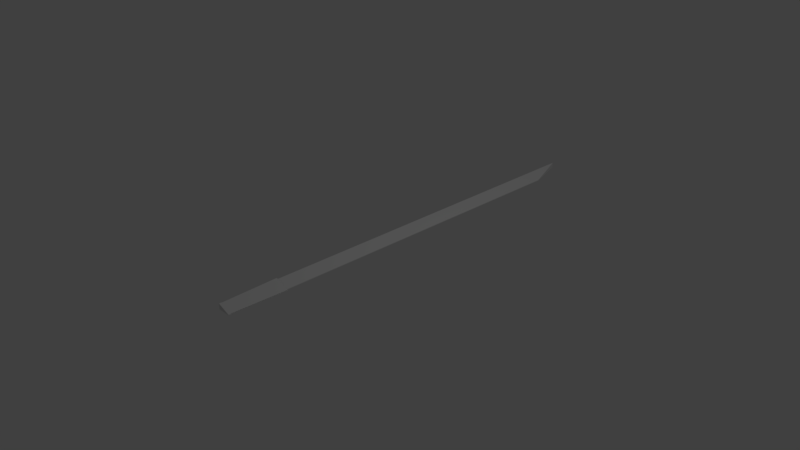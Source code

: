 # Source: sword.blend  (saved by Blender 2.79.0; exported with 4.5.12 LTS)
import bpy
from mathutils import Matrix  # noqa: F401  (used for matrix-valued properties, if any)

bpy.ops.wm.read_factory_settings(use_empty=True)
scene = bpy.context.scene
scene.name = 'Scene'

# ---- collections
col_collection_1 = bpy.data.collections.new('Collection 1'); scene.collection.children.link(col_collection_1)

# ---- world
world_world = bpy.data.worlds.new('World'); scene.world = world_world
world_world.color = (0.05088, 0.05088, 0.05088)
world_world.use_sun_shadow = False
world_world.sun_shadow_jitter_overblur = 0.0
world_world.cycles.sampling_method = 'MANUAL'

# ---- cameras
cam_camera = bpy.data.cameras.new('Camera')
cam_camera.clip_end = 100.0
cam_camera.lens = 35.0
cam_camera.sensor_width = 32.0
cam_camera.sensor_height = 18.0
cam_camera.ortho_scale = 7.314
cam_camera.dof.focus_distance = 0.0
cam_camera.dof.aperture_fstop = 128.0

# ---- lights
light_lamp = bpy.data.lights.new('Lamp', 'POINT')
light_lamp.transmission_factor = 0.0
light_lamp.cutoff_distance = 30.0
light_lamp.energy = 100.0
light_lamp.shadow_buffer_clip_start = 1.001
light_lamp.shadow_soft_size = 0.1
light_lamp.shadow_maximum_resolution = 0.006
light_lamp.use_absolute_resolution = True

# ---- meshes
me_cube_002 = bpy.data.meshes.new('Cube.002')
me_cube_002.from_pydata([(-0.4098, -1.0, -1.055), (-0.4098, -1.0, 0.3244), (0.4098, -1.0, -0.9057), (0.4098, -1.0, -1.055), (-0.348, -1.302, -0.9977), (-0.348, -1.302, 0.174), (0.348, -1.302, -0.8706), (0.348, -1.302, -0.9977)], [], [(0, 3, 7, 4), (1, 0, 4, 5), (2, 1, 5, 6)])
me_cube_002.use_remesh_preserve_volume = False
me_cube_002.use_remesh_preserve_attributes = False
me_cube_002.use_mirror_vertex_groups = False
me_cube_002.update()
me_cube_001 = bpy.data.meshes.new('Cube.001')
me_cube_001.from_pydata([(-0.3505, -1.0, -1.0), (-0.3505, -1.0, 0.1801), (-0.3505, 1.0, -1.0), (-0.3505, 1.0, 0.1801), (0.3505, -1.0, -1.0), (0.3505, -1.0, -0.872), (0.3505, 0.7834, -1.0), (0.3505, 0.7834, -0.872), (-0.3887, -1.008, -1.036), (-0.3887, -1.008, 0.273), (0.3887, -1.008, -0.8937), (0.3887, -1.008, -1.036), (-0.3301, -1.294, -0.9809), (-0.3301, -1.294, 0.1304), (0.3301, -1.294, -0.8604), (0.3301, -1.294, -0.9809), (-0.3599, -1.297, -1.009), (-0.3599, -1.297, 0.2028), (0.3599, -1.297, -0.8773), (0.3599, -1.297, -1.009), (-0.3599, -1.309, -1.009), (-0.3599, -1.309, 0.2028), (0.3599, -1.309, -0.8773), (0.3599, -1.309, -1.009)], [], [(0, 1, 3, 2), (2, 3, 7, 6), (6, 7, 5, 4), (1, 0, 8, 9), (2, 6, 4, 0), (7, 3, 1, 5), (8, 11, 15, 12), (0, 4, 11, 8), (5, 1, 9, 10), (4, 5, 10, 11), (14, 13, 17, 18), (9, 8, 12, 13), (10, 9, 13, 14), (11, 10, 14, 15), (16, 19, 23, 20), (15, 14, 18, 19), (12, 15, 19, 16), (13, 12, 16, 17), (23, 22, 21, 20), (17, 16, 20, 21), (18, 17, 21, 22), (19, 18, 22, 23)])
me_cube_001.use_remesh_preserve_volume = False
me_cube_001.use_remesh_preserve_attributes = False
me_cube_001.use_mirror_vertex_groups = False
me_cube_001.update()

# ---- objects
ob_cube_001 = bpy.data.objects.new('Cube.001', me_cube_002)
ob_cube = bpy.data.objects.new('Cube', me_cube_001)
ob_lamp = bpy.data.objects.new('Lamp', light_lamp)
ob_camera = bpy.data.objects.new('Camera', cam_camera)

# ---- transforms, parenting, visibility, modifiers, constraints
ob_cube_001.location = (0.2658, 0.9893, 0.307)
ob_cube_001.scale = (0.2448, 2.544, 0.05993)
ob_cube_001.lineart.crease_threshold = 0.0
ob_cube.location = (0.2658, 0.9893, 0.307)
ob_cube.scale = (0.2448, 2.544, 0.05993)
ob_cube.lineart.crease_threshold = 0.0
ob_lamp.location = (4.076, 1.005, 5.904)
ob_lamp.rotation_euler = (0.6503, 0.05522, 1.866)
ob_lamp.lock_rotations_4d = False
ob_lamp.empty_display_type = 'ARROWS'
ob_lamp.color = (0.0, 0.0, 0.0, 0.0)
ob_lamp.lineart.crease_threshold = 0.0
ob_camera.location = (7.481, -6.508, 5.344)
ob_camera.rotation_euler = (1.109, 0.0, 0.8149)
ob_camera.lock_rotations_4d = False
ob_camera.empty_display_type = 'ARROWS'
ob_camera.color = (0.0, 0.0, 0.0, 0.0)
ob_camera.display_type = 'WIRE'
ob_camera.lineart.crease_threshold = 0.0

# ---- collection membership
col_collection_1.objects.link(ob_cube_001)
col_collection_1.objects.link(ob_cube)
col_collection_1.objects.link(ob_lamp)
col_collection_1.objects.link(ob_camera)

# ---- scene / render settings (as saved in the file)
scene.camera = ob_camera
scene.frame_start = 1; scene.frame_end = 250; scene.frame_set(1)
scene.render.engine = 'BLENDER_EEVEE_NEXT'
scene.render.resolution_percentage = 50
scene.render.dither_intensity = 0.0
scene.cycles.use_denoising = False
scene.cycles.samples = 128
scene.cycles.sampling_pattern = 'TABULATED_SOBOL'
scene.cycles.use_adaptive_sampling = False
scene.cycles.use_light_tree = False
scene.cycles.blur_glossy = 0.0
scene.cycles.sample_clamp_indirect = 0.0
scene.view_settings.view_transform = 'Standard'
bpy.context.view_layer.update()
